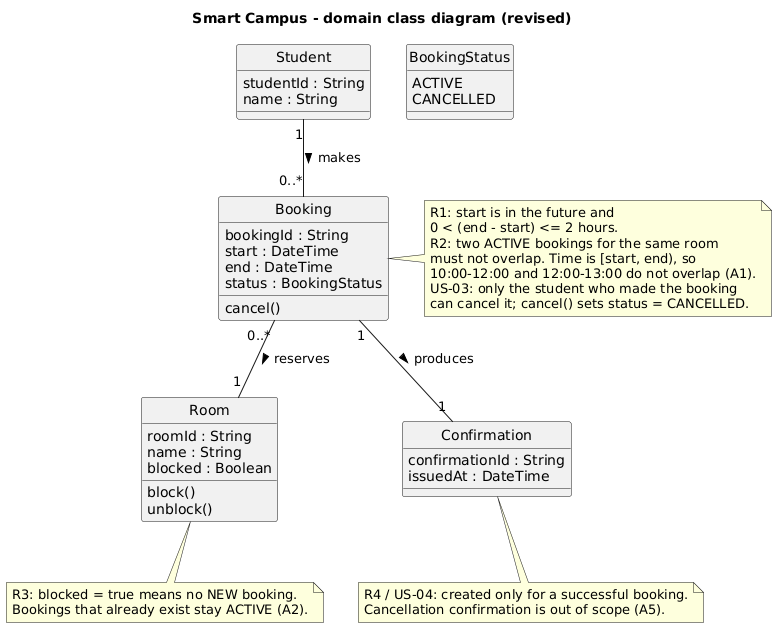

The diagram above was rendered by PlantUML. Its source (embedded in the PNG):
@startuml
hide circle
skinparam classAttributeIconSize 0
title Smart Campus - domain class diagram (revised)

enum BookingStatus {
  ACTIVE
  CANCELLED
}

class Student {
  studentId : String
  name : String
}

class Room {
  roomId : String
  name : String
  blocked : Boolean
  block()
  unblock()
}

class Booking {
  bookingId : String
  start : DateTime
  end : DateTime
  status : BookingStatus
  cancel()
}

class Confirmation {
  confirmationId : String
  issuedAt : DateTime
}

Student "1" -- "0..*" Booking : makes >
Booking "0..*" -- "1" Room : reserves >
Booking "1" -- "1" Confirmation : produces >

note right of Booking
  R1: start is in the future and
  0 < (end - start) <= 2 hours.
  R2: two ACTIVE bookings for the same room
  must not overlap. Time is [start, end), so
  10:00-12:00 and 12:00-13:00 do not overlap (A1).
  US-03: only the student who made the booking
  can cancel it; cancel() sets status = CANCELLED.
end note

note bottom of Room
  R3: blocked = true means no NEW booking.
  Bookings that already exist stay ACTIVE (A2).
end note

note bottom of Confirmation
  R4 / US-04: created only for a successful booking.
  Cancellation confirmation is out of scope (A5).
end note
@enduml